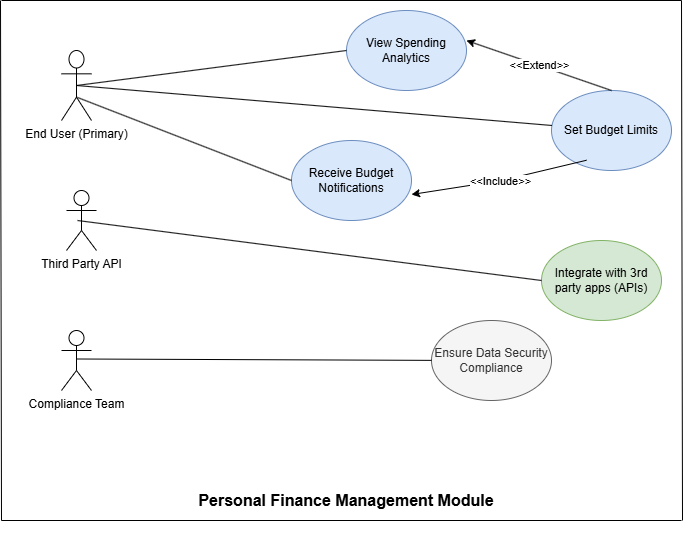

The diagram above was exported from draw.io. Its source (the exported page's mxGraphModel, read from the mxfile embedded in the PNG):
<mxGraphModel dx="1426" dy="781" grid="1" gridSize="10" guides="1" tooltips="1" connect="1" arrows="1" fold="1" page="1" pageScale="1" pageWidth="850" pageHeight="1100" math="0" shadow="0">
  <root>
    <mxCell id="0" />
    <mxCell id="1" parent="0" />
    <mxCell id="3p3zhJ_g_yOvYNnJQXGd-1" value="End User (Primary)" style="shape=umlActor;verticalLabelPosition=bottom;verticalAlign=top;html=1;" vertex="1" parent="1">
      <mxGeometry x="140" y="250" width="30" height="70" as="geometry" />
    </mxCell>
    <mxCell id="3p3zhJ_g_yOvYNnJQXGd-4" value="Third Party API" style="shape=umlActor;verticalLabelPosition=bottom;verticalAlign=top;html=1;" vertex="1" parent="1">
      <mxGeometry x="145" y="390" width="30" height="60" as="geometry" />
    </mxCell>
    <mxCell id="3p3zhJ_g_yOvYNnJQXGd-7" value="Compliance Team" style="shape=umlActor;verticalLabelPosition=bottom;verticalAlign=top;html=1;" vertex="1" parent="1">
      <mxGeometry x="140" y="530" width="30" height="60" as="geometry" />
    </mxCell>
    <mxCell id="3p3zhJ_g_yOvYNnJQXGd-8" value="View Spending Analytics" style="ellipse;whiteSpace=wrap;html=1;fillColor=#dae8fc;strokeColor=#6c8ebf;" vertex="1" parent="1">
      <mxGeometry x="425" y="210" width="120" height="80" as="geometry" />
    </mxCell>
    <mxCell id="3p3zhJ_g_yOvYNnJQXGd-9" value="Ensure Data Security Compliance" style="ellipse;whiteSpace=wrap;html=1;fillColor=#f5f5f5;fontColor=#333333;strokeColor=#666666;" vertex="1" parent="1">
      <mxGeometry x="510" y="520" width="120" height="80" as="geometry" />
    </mxCell>
    <mxCell id="3p3zhJ_g_yOvYNnJQXGd-10" value="Integrate with 3rd party apps (APIs)" style="ellipse;whiteSpace=wrap;html=1;fillColor=#d5e8d4;strokeColor=#82b366;" vertex="1" parent="1">
      <mxGeometry x="620" y="440" width="120" height="80" as="geometry" />
    </mxCell>
    <mxCell id="3p3zhJ_g_yOvYNnJQXGd-11" value="Set Budget Limits" style="ellipse;whiteSpace=wrap;html=1;fillColor=#dae8fc;strokeColor=#6c8ebf;" vertex="1" parent="1">
      <mxGeometry x="630" y="290" width="120" height="80" as="geometry" />
    </mxCell>
    <mxCell id="3p3zhJ_g_yOvYNnJQXGd-12" value="Receive Budget Notifications" style="ellipse;whiteSpace=wrap;html=1;fillColor=#dae8fc;strokeColor=#6c8ebf;" vertex="1" parent="1">
      <mxGeometry x="370" y="340" width="120" height="80" as="geometry" />
    </mxCell>
    <mxCell id="3p3zhJ_g_yOvYNnJQXGd-14" value="" style="endArrow=none;html=1;rounded=0;entryX=0;entryY=0.5;entryDx=0;entryDy=0;exitX=0.5;exitY=0.5;exitDx=0;exitDy=0;exitPerimeter=0;" edge="1" parent="1" source="3p3zhJ_g_yOvYNnJQXGd-1" target="3p3zhJ_g_yOvYNnJQXGd-8">
      <mxGeometry width="50" height="50" relative="1" as="geometry">
        <mxPoint x="160" y="280" as="sourcePoint" />
        <mxPoint x="520" y="269.99999999999994" as="targetPoint" />
        <Array as="points" />
      </mxGeometry>
    </mxCell>
    <mxCell id="3p3zhJ_g_yOvYNnJQXGd-16" value="" style="endArrow=none;html=1;rounded=0;exitX=0.5;exitY=0.5;exitDx=0;exitDy=0;exitPerimeter=0;" edge="1" parent="1" source="3p3zhJ_g_yOvYNnJQXGd-1" target="3p3zhJ_g_yOvYNnJQXGd-11">
      <mxGeometry width="50" height="50" relative="1" as="geometry">
        <mxPoint x="160" y="290" as="sourcePoint" />
        <mxPoint x="635" y="184.99999999999994" as="targetPoint" />
        <Array as="points" />
      </mxGeometry>
    </mxCell>
    <mxCell id="3p3zhJ_g_yOvYNnJQXGd-17" value="" style="endArrow=none;html=1;rounded=0;exitX=0.533;exitY=0.671;exitDx=0;exitDy=0;exitPerimeter=0;entryX=0;entryY=0.5;entryDx=0;entryDy=0;" edge="1" parent="1" source="3p3zhJ_g_yOvYNnJQXGd-1" target="3p3zhJ_g_yOvYNnJQXGd-12">
      <mxGeometry width="50" height="50" relative="1" as="geometry">
        <mxPoint x="350" y="370" as="sourcePoint" />
        <mxPoint x="718" y="444" as="targetPoint" />
        <Array as="points" />
      </mxGeometry>
    </mxCell>
    <mxCell id="3p3zhJ_g_yOvYNnJQXGd-18" value="" style="endArrow=none;html=1;rounded=0;exitX=0.533;exitY=0.671;exitDx=0;exitDy=0;exitPerimeter=0;entryX=0;entryY=0.5;entryDx=0;entryDy=0;" edge="1" parent="1" target="3p3zhJ_g_yOvYNnJQXGd-10">
      <mxGeometry width="50" height="50" relative="1" as="geometry">
        <mxPoint x="156" y="420" as="sourcePoint" />
        <mxPoint x="520" y="583" as="targetPoint" />
        <Array as="points" />
      </mxGeometry>
    </mxCell>
    <mxCell id="3p3zhJ_g_yOvYNnJQXGd-19" value="" style="endArrow=none;html=1;rounded=0;exitX=0.533;exitY=0.671;exitDx=0;exitDy=0;exitPerimeter=0;" edge="1" parent="1" target="3p3zhJ_g_yOvYNnJQXGd-9">
      <mxGeometry width="50" height="50" relative="1" as="geometry">
        <mxPoint x="156" y="558.5" as="sourcePoint" />
        <mxPoint x="520" y="721.5" as="targetPoint" />
        <Array as="points" />
      </mxGeometry>
    </mxCell>
    <mxCell id="3p3zhJ_g_yOvYNnJQXGd-22" value="" style="endArrow=none;html=1;rounded=0;" edge="1" parent="1">
      <mxGeometry width="50" height="50" relative="1" as="geometry">
        <mxPoint x="80" y="720" as="sourcePoint" />
        <mxPoint x="79" y="200" as="targetPoint" />
      </mxGeometry>
    </mxCell>
    <mxCell id="3p3zhJ_g_yOvYNnJQXGd-24" value="" style="endArrow=none;html=1;rounded=0;" edge="1" parent="1">
      <mxGeometry width="50" height="50" relative="1" as="geometry">
        <mxPoint x="80" y="720" as="sourcePoint" />
        <mxPoint x="760" y="720" as="targetPoint" />
      </mxGeometry>
    </mxCell>
    <mxCell id="3p3zhJ_g_yOvYNnJQXGd-25" value="" style="endArrow=none;html=1;rounded=0;" edge="1" parent="1">
      <mxGeometry width="50" height="50" relative="1" as="geometry">
        <mxPoint x="761" y="720" as="sourcePoint" />
        <mxPoint x="760" y="200" as="targetPoint" />
      </mxGeometry>
    </mxCell>
    <mxCell id="3p3zhJ_g_yOvYNnJQXGd-26" value="&#10;Personal Finance Management Module&#10;&#10;" style="text;html=1;align=center;verticalAlign=middle;whiteSpace=wrap;rounded=0;fontSize=16;fontStyle=1" vertex="1" parent="1">
      <mxGeometry x="240" y="690" width="370" height="40" as="geometry" />
    </mxCell>
    <mxCell id="3p3zhJ_g_yOvYNnJQXGd-29" value="" style="endArrow=none;html=1;rounded=0;" edge="1" parent="1">
      <mxGeometry width="50" height="50" relative="1" as="geometry">
        <mxPoint x="80" y="200" as="sourcePoint" />
        <mxPoint x="760" y="200" as="targetPoint" />
      </mxGeometry>
    </mxCell>
    <mxCell id="3p3zhJ_g_yOvYNnJQXGd-32" value="" style="endArrow=classic;html=1;rounded=0;entryX=1;entryY=0.675;entryDx=0;entryDy=0;fontSize=11;entryPerimeter=0;" edge="1" parent="1" target="3p3zhJ_g_yOvYNnJQXGd-12">
      <mxGeometry relative="1" as="geometry">
        <mxPoint x="665" y="359.75" as="sourcePoint" />
        <mxPoint x="515" y="400.25" as="targetPoint" />
        <Array as="points">
          <mxPoint x="580" y="380" />
        </Array>
      </mxGeometry>
    </mxCell>
    <mxCell id="3p3zhJ_g_yOvYNnJQXGd-33" value="&amp;lt;&amp;lt;Include&amp;gt;&amp;gt;" style="edgeLabel;resizable=0;html=1;;align=center;verticalAlign=middle;" connectable="0" vertex="1" parent="3p3zhJ_g_yOvYNnJQXGd-32">
      <mxGeometry relative="1" as="geometry" />
    </mxCell>
    <mxCell id="3p3zhJ_g_yOvYNnJQXGd-35" value="" style="endArrow=classic;html=1;rounded=0;exitX=0.5;exitY=0;exitDx=0;exitDy=0;" edge="1" parent="1" source="3p3zhJ_g_yOvYNnJQXGd-11">
      <mxGeometry relative="1" as="geometry">
        <mxPoint x="725" y="310" as="sourcePoint" />
        <mxPoint x="545" y="240" as="targetPoint" />
        <Array as="points" />
      </mxGeometry>
    </mxCell>
    <mxCell id="3p3zhJ_g_yOvYNnJQXGd-36" value="&amp;lt;&amp;lt;Extend&amp;gt;&amp;gt;" style="edgeLabel;resizable=0;html=1;;align=center;verticalAlign=middle;" connectable="0" vertex="1" parent="3p3zhJ_g_yOvYNnJQXGd-35">
      <mxGeometry relative="1" as="geometry" />
    </mxCell>
  </root>
</mxGraphModel>